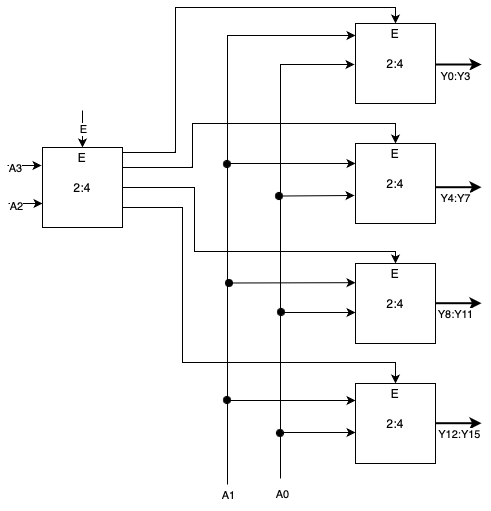

The diagram above was exported from draw.io. Its source (the exported page's mxGraphModel, read from the mxfile embedded in the PNG):
<mxGraphModel dx="1834" dy="667" grid="0" gridSize="10" guides="1" tooltips="1" connect="1" arrows="1" fold="1" page="1" pageScale="1" pageWidth="850" pageHeight="1100" math="0" shadow="0">
  <root>
    <mxCell id="0" />
    <mxCell id="1" parent="0" />
    <mxCell id="no3GzUpnRSYtIiXc-_6N-10" style="edgeStyle=orthogonalEdgeStyle;rounded=0;orthogonalLoop=1;jettySize=auto;html=1;exitX=1;exitY=0.25;exitDx=0;exitDy=0;entryX=0.5;entryY=0;entryDx=0;entryDy=0;" edge="1" parent="1" source="no3GzUpnRSYtIiXc-_6N-1" target="no3GzUpnRSYtIiXc-_6N-6">
      <mxGeometry relative="1" as="geometry">
        <Array as="points">
          <mxPoint x="120" y="205" />
          <mxPoint x="173" y="205" />
          <mxPoint x="173" y="60" />
          <mxPoint x="393" y="60" />
        </Array>
      </mxGeometry>
    </mxCell>
    <mxCell id="no3GzUpnRSYtIiXc-_6N-11" style="edgeStyle=orthogonalEdgeStyle;rounded=0;orthogonalLoop=1;jettySize=auto;html=1;exitX=1;exitY=0.25;exitDx=0;exitDy=0;entryX=0.5;entryY=0;entryDx=0;entryDy=0;" edge="1" parent="1" source="no3GzUpnRSYtIiXc-_6N-1" target="no3GzUpnRSYtIiXc-_6N-7">
      <mxGeometry relative="1" as="geometry">
        <Array as="points">
          <mxPoint x="190" y="220" />
          <mxPoint x="190" y="176" />
          <mxPoint x="393" y="176" />
        </Array>
      </mxGeometry>
    </mxCell>
    <mxCell id="no3GzUpnRSYtIiXc-_6N-12" style="edgeStyle=orthogonalEdgeStyle;rounded=0;orthogonalLoop=1;jettySize=auto;html=1;exitX=1;exitY=0.5;exitDx=0;exitDy=0;entryX=0.5;entryY=0;entryDx=0;entryDy=0;" edge="1" parent="1" source="no3GzUpnRSYtIiXc-_6N-1" target="no3GzUpnRSYtIiXc-_6N-8">
      <mxGeometry relative="1" as="geometry">
        <Array as="points">
          <mxPoint x="192" y="240" />
          <mxPoint x="192" y="304" />
          <mxPoint x="393" y="304" />
        </Array>
      </mxGeometry>
    </mxCell>
    <mxCell id="no3GzUpnRSYtIiXc-_6N-13" style="edgeStyle=orthogonalEdgeStyle;rounded=0;orthogonalLoop=1;jettySize=auto;html=1;exitX=1;exitY=0.75;exitDx=0;exitDy=0;entryX=0.5;entryY=0;entryDx=0;entryDy=0;" edge="1" parent="1" source="no3GzUpnRSYtIiXc-_6N-1" target="no3GzUpnRSYtIiXc-_6N-9">
      <mxGeometry relative="1" as="geometry">
        <Array as="points">
          <mxPoint x="180" y="260" />
          <mxPoint x="180" y="415" />
          <mxPoint x="393" y="415" />
        </Array>
      </mxGeometry>
    </mxCell>
    <mxCell id="no3GzUpnRSYtIiXc-_6N-1" value="2:4" style="whiteSpace=wrap;html=1;aspect=fixed;" vertex="1" parent="1">
      <mxGeometry x="40" y="200" width="80" height="80" as="geometry" />
    </mxCell>
    <mxCell id="no3GzUpnRSYtIiXc-_6N-2" value="2:4" style="whiteSpace=wrap;html=1;aspect=fixed;" vertex="1" parent="1">
      <mxGeometry x="353" y="76" width="80" height="80" as="geometry" />
    </mxCell>
    <mxCell id="no3GzUpnRSYtIiXc-_6N-3" value="2:4" style="whiteSpace=wrap;html=1;aspect=fixed;" vertex="1" parent="1">
      <mxGeometry x="353" y="196" width="80" height="80" as="geometry" />
    </mxCell>
    <mxCell id="no3GzUpnRSYtIiXc-_6N-4" value="2:4" style="whiteSpace=wrap;html=1;aspect=fixed;" vertex="1" parent="1">
      <mxGeometry x="353" y="316" width="80" height="80" as="geometry" />
    </mxCell>
    <mxCell id="no3GzUpnRSYtIiXc-_6N-5" value="2:4" style="whiteSpace=wrap;html=1;aspect=fixed;" vertex="1" parent="1">
      <mxGeometry x="353" y="436" width="80" height="80" as="geometry" />
    </mxCell>
    <mxCell id="no3GzUpnRSYtIiXc-_6N-6" value="E" style="text;html=1;align=center;verticalAlign=middle;whiteSpace=wrap;rounded=0;" vertex="1" parent="1">
      <mxGeometry x="378" y="76" width="30" height="20" as="geometry" />
    </mxCell>
    <mxCell id="no3GzUpnRSYtIiXc-_6N-7" value="E" style="text;html=1;align=center;verticalAlign=middle;whiteSpace=wrap;rounded=0;" vertex="1" parent="1">
      <mxGeometry x="378" y="196" width="30" height="20" as="geometry" />
    </mxCell>
    <mxCell id="no3GzUpnRSYtIiXc-_6N-8" value="E" style="text;html=1;align=center;verticalAlign=middle;whiteSpace=wrap;rounded=0;" vertex="1" parent="1">
      <mxGeometry x="378" y="316" width="30" height="20" as="geometry" />
    </mxCell>
    <mxCell id="no3GzUpnRSYtIiXc-_6N-9" value="E" style="text;html=1;align=center;verticalAlign=middle;whiteSpace=wrap;rounded=0;" vertex="1" parent="1">
      <mxGeometry x="378" y="436" width="30" height="20" as="geometry" />
    </mxCell>
    <mxCell id="no3GzUpnRSYtIiXc-_6N-17" value="" style="endArrow=classic;html=1;rounded=0;" edge="1" parent="1">
      <mxGeometry width="50" height="50" relative="1" as="geometry">
        <mxPoint x="5" y="218" as="sourcePoint" />
        <mxPoint x="39" y="218" as="targetPoint" />
      </mxGeometry>
    </mxCell>
    <mxCell id="no3GzUpnRSYtIiXc-_6N-18" value="A3" style="edgeLabel;html=1;align=center;verticalAlign=middle;resizable=0;points=[];" vertex="1" connectable="0" parent="no3GzUpnRSYtIiXc-_6N-17">
      <mxGeometry x="-0.5659" y="-3" relative="1" as="geometry">
        <mxPoint y="-1" as="offset" />
      </mxGeometry>
    </mxCell>
    <mxCell id="no3GzUpnRSYtIiXc-_6N-19" value="E" style="text;html=1;align=center;verticalAlign=middle;whiteSpace=wrap;rounded=0;" vertex="1" parent="1">
      <mxGeometry x="65" y="200" width="30" height="20" as="geometry" />
    </mxCell>
    <mxCell id="no3GzUpnRSYtIiXc-_6N-20" value="" style="endArrow=classic;html=1;rounded=0;entryX=0.5;entryY=0;entryDx=0;entryDy=0;" edge="1" parent="1" target="no3GzUpnRSYtIiXc-_6N-19">
      <mxGeometry width="50" height="50" relative="1" as="geometry">
        <mxPoint x="80" y="163" as="sourcePoint" />
        <mxPoint x="86" y="117" as="targetPoint" />
      </mxGeometry>
    </mxCell>
    <mxCell id="no3GzUpnRSYtIiXc-_6N-21" value="E" style="edgeLabel;html=1;align=center;verticalAlign=middle;resizable=0;points=[];" vertex="1" connectable="0" parent="no3GzUpnRSYtIiXc-_6N-20">
      <mxGeometry x="-0.045" relative="1" as="geometry">
        <mxPoint as="offset" />
      </mxGeometry>
    </mxCell>
    <mxCell id="no3GzUpnRSYtIiXc-_6N-23" value="" style="endArrow=classic;html=1;rounded=0;" edge="1" parent="1">
      <mxGeometry width="50" height="50" relative="1" as="geometry">
        <mxPoint x="6" y="256" as="sourcePoint" />
        <mxPoint x="40" y="256" as="targetPoint" />
      </mxGeometry>
    </mxCell>
    <mxCell id="no3GzUpnRSYtIiXc-_6N-24" value="A2" style="edgeLabel;html=1;align=center;verticalAlign=middle;resizable=0;points=[];" vertex="1" connectable="0" parent="no3GzUpnRSYtIiXc-_6N-23">
      <mxGeometry x="-0.5659" y="-3" relative="1" as="geometry">
        <mxPoint y="-1" as="offset" />
      </mxGeometry>
    </mxCell>
    <mxCell id="no3GzUpnRSYtIiXc-_6N-28" value="" style="endArrow=classic;html=1;rounded=0;" edge="1" parent="1">
      <mxGeometry width="50" height="50" relative="1" as="geometry">
        <mxPoint x="225" y="537" as="sourcePoint" />
        <mxPoint x="353" y="88" as="targetPoint" />
        <Array as="points">
          <mxPoint x="225" y="88" />
        </Array>
      </mxGeometry>
    </mxCell>
    <mxCell id="no3GzUpnRSYtIiXc-_6N-32" value="A1" style="edgeLabel;html=1;align=center;verticalAlign=middle;resizable=0;points=[];" vertex="1" connectable="0" parent="no3GzUpnRSYtIiXc-_6N-28">
      <mxGeometry x="-0.9087" y="3" relative="1" as="geometry">
        <mxPoint x="3" y="36" as="offset" />
      </mxGeometry>
    </mxCell>
    <mxCell id="no3GzUpnRSYtIiXc-_6N-29" value="" style="edgeStyle=none;orthogonalLoop=1;jettySize=auto;html=1;rounded=0;" edge="1" parent="1">
      <mxGeometry width="100" relative="1" as="geometry">
        <mxPoint x="225" y="216" as="sourcePoint" />
        <mxPoint x="353" y="216" as="targetPoint" />
        <Array as="points" />
      </mxGeometry>
    </mxCell>
    <mxCell id="no3GzUpnRSYtIiXc-_6N-30" value="" style="edgeStyle=none;orthogonalLoop=1;jettySize=auto;html=1;rounded=0;" edge="1" parent="1">
      <mxGeometry width="100" relative="1" as="geometry">
        <mxPoint x="228" y="335.5" as="sourcePoint" />
        <mxPoint x="353" y="335.17" as="targetPoint" />
        <Array as="points" />
      </mxGeometry>
    </mxCell>
    <mxCell id="no3GzUpnRSYtIiXc-_6N-31" value="" style="edgeStyle=none;orthogonalLoop=1;jettySize=auto;html=1;rounded=0;" edge="1" parent="1">
      <mxGeometry width="100" relative="1" as="geometry">
        <mxPoint x="225" y="453" as="sourcePoint" />
        <mxPoint x="353" y="453" as="targetPoint" />
        <Array as="points" />
      </mxGeometry>
    </mxCell>
    <mxCell id="no3GzUpnRSYtIiXc-_6N-33" value="" style="endArrow=classic;html=1;rounded=0;" edge="1" parent="1">
      <mxGeometry width="50" height="50" relative="1" as="geometry">
        <mxPoint x="278" y="531" as="sourcePoint" />
        <mxPoint x="352" y="117" as="targetPoint" />
        <Array as="points">
          <mxPoint x="278" y="117" />
        </Array>
      </mxGeometry>
    </mxCell>
    <mxCell id="no3GzUpnRSYtIiXc-_6N-34" value="" style="endArrow=classic;html=1;rounded=0;" edge="1" parent="1" source="no3GzUpnRSYtIiXc-_6N-46">
      <mxGeometry width="50" height="50" relative="1" as="geometry">
        <mxPoint x="278" y="248" as="sourcePoint" />
        <mxPoint x="352" y="248" as="targetPoint" />
      </mxGeometry>
    </mxCell>
    <mxCell id="no3GzUpnRSYtIiXc-_6N-35" value="" style="endArrow=classic;html=1;rounded=0;" edge="1" parent="1">
      <mxGeometry width="50" height="50" relative="1" as="geometry">
        <mxPoint x="279" y="365" as="sourcePoint" />
        <mxPoint x="353" y="365" as="targetPoint" />
      </mxGeometry>
    </mxCell>
    <mxCell id="no3GzUpnRSYtIiXc-_6N-36" value="" style="endArrow=classic;html=1;rounded=0;" edge="1" parent="1">
      <mxGeometry width="50" height="50" relative="1" as="geometry">
        <mxPoint x="279" y="485" as="sourcePoint" />
        <mxPoint x="353" y="485" as="targetPoint" />
      </mxGeometry>
    </mxCell>
    <mxCell id="no3GzUpnRSYtIiXc-_6N-37" value="" style="ellipse;whiteSpace=wrap;html=1;aspect=fixed;fillColor=#000000;" vertex="1" parent="1">
      <mxGeometry x="221" y="213" width="7" height="7" as="geometry" />
    </mxCell>
    <mxCell id="no3GzUpnRSYtIiXc-_6N-42" value="A0" style="edgeLabel;html=1;align=center;verticalAlign=middle;resizable=0;points=[];" vertex="1" connectable="0" parent="1">
      <mxGeometry x="238" y="563.0033333333332" as="geometry">
        <mxPoint x="41" y="-17" as="offset" />
      </mxGeometry>
    </mxCell>
    <mxCell id="no3GzUpnRSYtIiXc-_6N-43" value="" style="ellipse;whiteSpace=wrap;html=1;aspect=fixed;fillColor=#000000;" vertex="1" parent="1">
      <mxGeometry x="223" y="332" width="7" height="7" as="geometry" />
    </mxCell>
    <mxCell id="no3GzUpnRSYtIiXc-_6N-45" value="" style="ellipse;whiteSpace=wrap;html=1;aspect=fixed;fillColor=#000000;" vertex="1" parent="1">
      <mxGeometry x="221" y="449" width="7" height="7" as="geometry" />
    </mxCell>
    <mxCell id="no3GzUpnRSYtIiXc-_6N-46" value="" style="ellipse;whiteSpace=wrap;html=1;aspect=fixed;fillColor=#000000;" vertex="1" parent="1">
      <mxGeometry x="273" y="245" width="7" height="7" as="geometry" />
    </mxCell>
    <mxCell id="no3GzUpnRSYtIiXc-_6N-49" value="" style="ellipse;whiteSpace=wrap;html=1;aspect=fixed;fillColor=#000000;" vertex="1" parent="1">
      <mxGeometry x="275" y="361" width="7" height="7" as="geometry" />
    </mxCell>
    <mxCell id="no3GzUpnRSYtIiXc-_6N-50" value="" style="ellipse;whiteSpace=wrap;html=1;aspect=fixed;fillColor=#000000;" vertex="1" parent="1">
      <mxGeometry x="274" y="482" width="7" height="7" as="geometry" />
    </mxCell>
    <mxCell id="no3GzUpnRSYtIiXc-_6N-51" value="" style="endArrow=classic;html=1;rounded=0;strokeWidth=2;" edge="1" parent="1">
      <mxGeometry width="50" height="50" relative="1" as="geometry">
        <mxPoint x="433" y="117" as="sourcePoint" />
        <mxPoint x="479" y="117" as="targetPoint" />
      </mxGeometry>
    </mxCell>
    <mxCell id="no3GzUpnRSYtIiXc-_6N-52" value="Y0:Y3" style="edgeLabel;html=1;align=center;verticalAlign=middle;resizable=0;points=[];" vertex="1" connectable="0" parent="no3GzUpnRSYtIiXc-_6N-51">
      <mxGeometry x="0.3975" y="-1" relative="1" as="geometry">
        <mxPoint x="-13" y="10" as="offset" />
      </mxGeometry>
    </mxCell>
    <mxCell id="no3GzUpnRSYtIiXc-_6N-53" value="" style="endArrow=classic;html=1;rounded=0;strokeWidth=2;" edge="1" parent="1">
      <mxGeometry width="50" height="50" relative="1" as="geometry">
        <mxPoint x="433" y="239.70999999999998" as="sourcePoint" />
        <mxPoint x="479" y="239.70999999999998" as="targetPoint" />
      </mxGeometry>
    </mxCell>
    <mxCell id="no3GzUpnRSYtIiXc-_6N-54" value="Y4:Y7" style="edgeLabel;html=1;align=center;verticalAlign=middle;resizable=0;points=[];" vertex="1" connectable="0" parent="no3GzUpnRSYtIiXc-_6N-53">
      <mxGeometry x="0.3975" y="-1" relative="1" as="geometry">
        <mxPoint x="-13" y="10" as="offset" />
      </mxGeometry>
    </mxCell>
    <mxCell id="no3GzUpnRSYtIiXc-_6N-55" value="" style="endArrow=classic;html=1;rounded=0;strokeWidth=2;" edge="1" parent="1">
      <mxGeometry width="50" height="50" relative="1" as="geometry">
        <mxPoint x="433" y="355.71000000000004" as="sourcePoint" />
        <mxPoint x="479" y="355.71000000000004" as="targetPoint" />
      </mxGeometry>
    </mxCell>
    <mxCell id="no3GzUpnRSYtIiXc-_6N-56" value="Y8:Y11" style="edgeLabel;html=1;align=center;verticalAlign=middle;resizable=0;points=[];" vertex="1" connectable="0" parent="no3GzUpnRSYtIiXc-_6N-55">
      <mxGeometry x="0.3975" y="-1" relative="1" as="geometry">
        <mxPoint x="-13" y="10" as="offset" />
      </mxGeometry>
    </mxCell>
    <mxCell id="no3GzUpnRSYtIiXc-_6N-57" value="" style="endArrow=classic;html=1;rounded=0;strokeWidth=2;" edge="1" parent="1">
      <mxGeometry width="50" height="50" relative="1" as="geometry">
        <mxPoint x="433" y="475.71" as="sourcePoint" />
        <mxPoint x="479" y="475.71" as="targetPoint" />
      </mxGeometry>
    </mxCell>
    <mxCell id="no3GzUpnRSYtIiXc-_6N-58" value="Y12:Y15" style="edgeLabel;html=1;align=center;verticalAlign=middle;resizable=0;points=[];" vertex="1" connectable="0" parent="no3GzUpnRSYtIiXc-_6N-57">
      <mxGeometry x="0.3975" y="-1" relative="1" as="geometry">
        <mxPoint x="-9" y="10" as="offset" />
      </mxGeometry>
    </mxCell>
  </root>
</mxGraphModel>